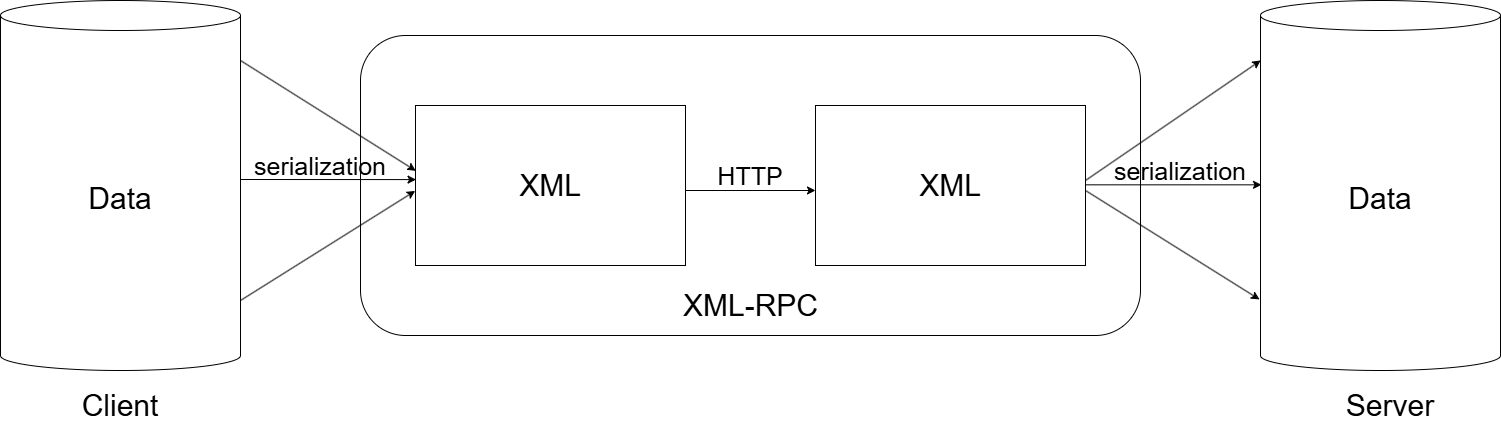

The diagram above was exported from draw.io. Its source (the exported page's mxGraphModel, read from the mxfile embedded in the PNG):
<mxGraphModel dx="538" dy="286" grid="1" gridSize="10" guides="1" tooltips="1" connect="1" arrows="1" fold="1" page="1" pageScale="1" pageWidth="1600" pageHeight="900" math="0" shadow="0">
  <root>
    <mxCell id="0" />
    <mxCell id="1" parent="0" />
    <mxCell id="5vZ6UcmskBfnMgpXrt05-7" value="" style="rounded=1;whiteSpace=wrap;html=1;" vertex="1" parent="1">
      <mxGeometry x="410" y="255" width="780" height="300" as="geometry" />
    </mxCell>
    <mxCell id="5vZ6UcmskBfnMgpXrt05-1" value="&lt;font style=&quot;font-size: 30px;&quot;&gt;Data&lt;/font&gt;" style="shape=cylinder3;whiteSpace=wrap;html=1;boundedLbl=1;backgroundOutline=1;size=15;" vertex="1" parent="1">
      <mxGeometry x="50" y="220" width="240" height="370" as="geometry" />
    </mxCell>
    <mxCell id="5vZ6UcmskBfnMgpXrt05-2" value="&lt;font style=&quot;font-size: 30px;&quot;&gt;XML&lt;/font&gt;" style="rounded=0;whiteSpace=wrap;html=1;" vertex="1" parent="1">
      <mxGeometry x="465" y="325" width="270" height="160" as="geometry" />
    </mxCell>
    <mxCell id="5vZ6UcmskBfnMgpXrt05-3" value="&lt;font style=&quot;font-size: 30px;&quot;&gt;XML&lt;/font&gt;" style="rounded=0;whiteSpace=wrap;html=1;" vertex="1" parent="1">
      <mxGeometry x="865" y="325" width="270" height="160" as="geometry" />
    </mxCell>
    <mxCell id="5vZ6UcmskBfnMgpXrt05-4" value="" style="endArrow=classic;html=1;rounded=0;" edge="1" parent="1">
      <mxGeometry width="50" height="50" relative="1" as="geometry">
        <mxPoint x="735" y="410" as="sourcePoint" />
        <mxPoint x="865" y="410" as="targetPoint" />
      </mxGeometry>
    </mxCell>
    <mxCell id="5vZ6UcmskBfnMgpXrt05-6" value="&lt;font style=&quot;font-size: 25px;&quot;&gt;HTTP&lt;/font&gt;" style="text;html=1;align=center;verticalAlign=middle;whiteSpace=wrap;rounded=0;" vertex="1" parent="1">
      <mxGeometry x="770" y="380" width="60" height="30" as="geometry" />
    </mxCell>
    <mxCell id="5vZ6UcmskBfnMgpXrt05-8" value="&lt;font style=&quot;font-size: 30px;&quot;&gt;XML-RPC&lt;/font&gt;" style="text;html=1;align=center;verticalAlign=middle;whiteSpace=wrap;rounded=0;" vertex="1" parent="1">
      <mxGeometry x="712.5" y="510" width="175" height="30" as="geometry" />
    </mxCell>
    <mxCell id="5vZ6UcmskBfnMgpXrt05-9" value="&lt;font style=&quot;font-size: 30px;&quot;&gt;Data&lt;/font&gt;" style="shape=cylinder3;whiteSpace=wrap;html=1;boundedLbl=1;backgroundOutline=1;size=15;" vertex="1" parent="1">
      <mxGeometry x="1310" y="220" width="240" height="370" as="geometry" />
    </mxCell>
    <mxCell id="5vZ6UcmskBfnMgpXrt05-10" value="&lt;font style=&quot;font-size: 30px;&quot;&gt;Client&lt;/font&gt;" style="text;html=1;align=center;verticalAlign=middle;whiteSpace=wrap;rounded=0;" vertex="1" parent="1">
      <mxGeometry x="140" y="610" width="60" height="30" as="geometry" />
    </mxCell>
    <mxCell id="5vZ6UcmskBfnMgpXrt05-11" value="&lt;font style=&quot;font-size: 30px;&quot;&gt;Server&lt;/font&gt;" style="text;html=1;align=center;verticalAlign=middle;whiteSpace=wrap;rounded=0;" vertex="1" parent="1">
      <mxGeometry x="1410" y="610" width="60" height="30" as="geometry" />
    </mxCell>
    <mxCell id="5vZ6UcmskBfnMgpXrt05-13" value="" style="endArrow=classic;html=1;rounded=0;entryX=0.002;entryY=0.463;entryDx=0;entryDy=0;entryPerimeter=0;" edge="1" parent="1" target="5vZ6UcmskBfnMgpXrt05-2">
      <mxGeometry width="50" height="50" relative="1" as="geometry">
        <mxPoint x="290" y="399" as="sourcePoint" />
        <mxPoint x="330" y="350" as="targetPoint" />
      </mxGeometry>
    </mxCell>
    <mxCell id="5vZ6UcmskBfnMgpXrt05-15" value="" style="endArrow=classic;html=1;rounded=0;entryX=0.002;entryY=0.463;entryDx=0;entryDy=0;entryPerimeter=0;" edge="1" parent="1">
      <mxGeometry width="50" height="50" relative="1" as="geometry">
        <mxPoint x="1135" y="404.33" as="sourcePoint" />
        <mxPoint x="1311" y="404.33" as="targetPoint" />
      </mxGeometry>
    </mxCell>
    <mxCell id="5vZ6UcmskBfnMgpXrt05-16" value="&lt;font style=&quot;font-size: 25px;&quot;&gt;serialization&lt;/font&gt;" style="text;html=1;align=center;verticalAlign=middle;whiteSpace=wrap;rounded=0;" vertex="1" parent="1">
      <mxGeometry x="340" y="370" width="60" height="30" as="geometry" />
    </mxCell>
    <mxCell id="5vZ6UcmskBfnMgpXrt05-17" value="" style="endArrow=classic;html=1;rounded=0;entryX=0.001;entryY=0.408;entryDx=0;entryDy=0;entryPerimeter=0;" edge="1" parent="1" target="5vZ6UcmskBfnMgpXrt05-2">
      <mxGeometry width="50" height="50" relative="1" as="geometry">
        <mxPoint x="290" y="280" as="sourcePoint" />
        <mxPoint x="340" y="230" as="targetPoint" />
      </mxGeometry>
    </mxCell>
    <mxCell id="5vZ6UcmskBfnMgpXrt05-18" value="" style="endArrow=classic;html=1;rounded=0;entryX=-0.001;entryY=0.534;entryDx=0;entryDy=0;entryPerimeter=0;" edge="1" parent="1" target="5vZ6UcmskBfnMgpXrt05-2">
      <mxGeometry width="50" height="50" relative="1" as="geometry">
        <mxPoint x="290" y="520" as="sourcePoint" />
        <mxPoint x="340" y="470" as="targetPoint" />
      </mxGeometry>
    </mxCell>
    <mxCell id="5vZ6UcmskBfnMgpXrt05-19" value="" style="endArrow=classic;html=1;rounded=0;entryX=0.001;entryY=0.162;entryDx=0;entryDy=0;entryPerimeter=0;" edge="1" parent="1" target="5vZ6UcmskBfnMgpXrt05-9">
      <mxGeometry width="50" height="50" relative="1" as="geometry">
        <mxPoint x="1135" y="400" as="sourcePoint" />
        <mxPoint x="1185" y="350" as="targetPoint" />
      </mxGeometry>
    </mxCell>
    <mxCell id="5vZ6UcmskBfnMgpXrt05-20" value="" style="endArrow=classic;html=1;rounded=0;entryX=-0.004;entryY=0.808;entryDx=0;entryDy=0;entryPerimeter=0;" edge="1" parent="1" target="5vZ6UcmskBfnMgpXrt05-9">
      <mxGeometry width="50" height="50" relative="1" as="geometry">
        <mxPoint x="1135" y="410" as="sourcePoint" />
        <mxPoint x="1185" y="360" as="targetPoint" />
      </mxGeometry>
    </mxCell>
    <mxCell id="5vZ6UcmskBfnMgpXrt05-21" value="&lt;font style=&quot;font-size: 25px;&quot;&gt;serialization&lt;/font&gt;" style="text;html=1;align=center;verticalAlign=middle;whiteSpace=wrap;rounded=0;" vertex="1" parent="1">
      <mxGeometry x="1200" y="375" width="60" height="30" as="geometry" />
    </mxCell>
  </root>
</mxGraphModel>